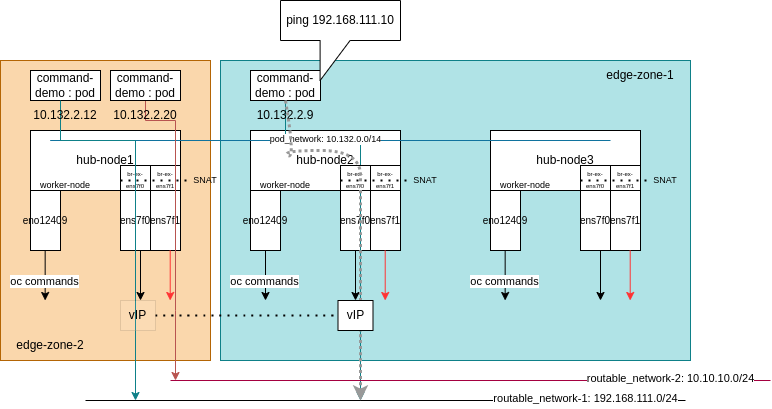

The diagram above was exported from draw.io. Its source (the exported page's mxGraphModel, read from the mxfile embedded in the PNG):
<mxGraphModel dx="1610" dy="707" grid="1" gridSize="10" guides="1" tooltips="1" connect="1" arrows="1" fold="1" page="1" pageScale="1" pageWidth="850" pageHeight="1100" math="0" shadow="0">
  <root>
    <mxCell id="0" />
    <mxCell id="1" parent="0" />
    <mxCell id="2yPX5GzKrjEQ2DkSqOh3-2" value="" style="rounded=0;whiteSpace=wrap;html=1;fillColor=#fad7ac;strokeColor=#b46504;" parent="1" vertex="1">
      <mxGeometry x="-130" y="380" width="210" height="300" as="geometry" />
    </mxCell>
    <mxCell id="2yPX5GzKrjEQ2DkSqOh3-1" value="" style="rounded=0;whiteSpace=wrap;html=1;fillColor=#b0e3e6;strokeColor=#0e8088;" parent="1" vertex="1">
      <mxGeometry x="90" y="380" width="470" height="300" as="geometry" />
    </mxCell>
    <mxCell id="fpM_MmM-ih9NRXewBBcx-1" value="hub-node2" style="rounded=0;whiteSpace=wrap;html=1;" parent="1" vertex="1">
      <mxGeometry x="120" y="450" width="150" height="60" as="geometry" />
    </mxCell>
    <mxCell id="fpM_MmM-ih9NRXewBBcx-2" value="hub-node3" style="rounded=0;whiteSpace=wrap;html=1;" parent="1" vertex="1">
      <mxGeometry x="360" y="450" width="150" height="60" as="geometry" />
    </mxCell>
    <mxCell id="fpM_MmM-ih9NRXewBBcx-3" value="&lt;font style=&quot;font-size: 10px;&quot;&gt;eno12409&lt;/font&gt;" style="rounded=0;whiteSpace=wrap;html=1;" parent="1" vertex="1">
      <mxGeometry x="120" y="510" width="30" height="60" as="geometry" />
    </mxCell>
    <mxCell id="fpM_MmM-ih9NRXewBBcx-4" value="&lt;font style=&quot;font-size: 10px;&quot;&gt;ens7f0&lt;/font&gt;" style="rounded=0;whiteSpace=wrap;html=1;" parent="1" vertex="1">
      <mxGeometry x="210" y="510" width="30" height="60" as="geometry" />
    </mxCell>
    <mxCell id="fpM_MmM-ih9NRXewBBcx-5" value="" style="endArrow=classic;html=1;rounded=0;exitX=0.5;exitY=1;exitDx=0;exitDy=0;" parent="1" source="fpM_MmM-ih9NRXewBBcx-3" edge="1">
      <mxGeometry width="50" height="50" relative="1" as="geometry">
        <mxPoint x="150" y="630" as="sourcePoint" />
        <mxPoint x="135" y="620" as="targetPoint" />
      </mxGeometry>
    </mxCell>
    <mxCell id="fpM_MmM-ih9NRXewBBcx-6" value="oc commands" style="edgeLabel;html=1;align=center;verticalAlign=middle;resizable=0;points=[];" parent="fpM_MmM-ih9NRXewBBcx-5" vertex="1" connectable="0">
      <mxGeometry x="0.2286" y="-1" relative="1" as="geometry">
        <mxPoint as="offset" />
      </mxGeometry>
    </mxCell>
    <mxCell id="fpM_MmM-ih9NRXewBBcx-7" value="" style="endArrow=classic;html=1;rounded=0;exitX=0.5;exitY=1;exitDx=0;exitDy=0;" parent="1" source="fpM_MmM-ih9NRXewBBcx-4" edge="1">
      <mxGeometry width="50" height="50" relative="1" as="geometry">
        <mxPoint x="200" y="660" as="sourcePoint" />
        <mxPoint x="225" y="620" as="targetPoint" />
      </mxGeometry>
    </mxCell>
    <mxCell id="fpM_MmM-ih9NRXewBBcx-8" value="command-demo : pod" style="rounded=0;whiteSpace=wrap;html=1;" parent="1" vertex="1">
      <mxGeometry x="120" y="390" width="70" height="30" as="geometry" />
    </mxCell>
    <mxCell id="fpM_MmM-ih9NRXewBBcx-10" value="&lt;font style=&quot;font-size: 10px;&quot;&gt;eno12409&lt;/font&gt;" style="rounded=0;whiteSpace=wrap;html=1;" parent="1" vertex="1">
      <mxGeometry x="360" y="510" width="30" height="60" as="geometry" />
    </mxCell>
    <mxCell id="fpM_MmM-ih9NRXewBBcx-11" value="&lt;font style=&quot;font-size: 10px;&quot;&gt;ens7f0&lt;/font&gt;" style="rounded=0;whiteSpace=wrap;html=1;" parent="1" vertex="1">
      <mxGeometry x="450" y="510" width="30" height="60" as="geometry" />
    </mxCell>
    <mxCell id="fpM_MmM-ih9NRXewBBcx-12" value="" style="endArrow=classic;html=1;rounded=0;fillColor=#b0e3e6;strokeColor=#0e8088;exitX=0.5;exitY=1;exitDx=0;exitDy=0;" parent="1" source="fpM_MmM-ih9NRXewBBcx-8" edge="1">
      <mxGeometry width="50" height="50" relative="1" as="geometry">
        <mxPoint x="230" y="650" as="sourcePoint" />
        <mxPoint x="230" y="720" as="targetPoint" />
        <Array as="points">
          <mxPoint x="155" y="460" />
          <mxPoint x="230" y="460" />
          <mxPoint x="230" y="650" />
        </Array>
      </mxGeometry>
    </mxCell>
    <mxCell id="fpM_MmM-ih9NRXewBBcx-14" value="&lt;font style=&quot;font-size: 10px;&quot;&gt;ens7f1&lt;/font&gt;" style="rounded=0;whiteSpace=wrap;html=1;" parent="1" vertex="1">
      <mxGeometry x="240" y="510" width="30" height="60" as="geometry" />
    </mxCell>
    <mxCell id="fpM_MmM-ih9NRXewBBcx-16" value="&lt;font style=&quot;font-size: 10px;&quot;&gt;ens7f1&lt;/font&gt;" style="rounded=0;whiteSpace=wrap;html=1;" parent="1" vertex="1">
      <mxGeometry x="480" y="510" width="30" height="60" as="geometry" />
    </mxCell>
    <mxCell id="fpM_MmM-ih9NRXewBBcx-17" value="" style="endArrow=classic;html=1;rounded=0;exitX=0.5;exitY=1;exitDx=0;exitDy=0;strokeColor=#FF3333;" parent="1" edge="1">
      <mxGeometry width="50" height="50" relative="1" as="geometry">
        <mxPoint x="254.71" y="570" as="sourcePoint" />
        <mxPoint x="254.71" y="620" as="targetPoint" />
      </mxGeometry>
    </mxCell>
    <mxCell id="fpM_MmM-ih9NRXewBBcx-19" value="&lt;font style=&quot;font-size: 6px;&quot;&gt;br-ex-ens7f0&lt;/font&gt;" style="rounded=0;whiteSpace=wrap;html=1;fontSize=10;" parent="1" vertex="1">
      <mxGeometry x="210" y="485" width="30" height="25" as="geometry" />
    </mxCell>
    <mxCell id="fpM_MmM-ih9NRXewBBcx-21" value="&lt;font style=&quot;font-size: 6px;&quot;&gt;br-ex-ens7f1&lt;/font&gt;" style="rounded=0;whiteSpace=wrap;html=1;fontSize=10;" parent="1" vertex="1">
      <mxGeometry x="240" y="485" width="30" height="25" as="geometry" />
    </mxCell>
    <mxCell id="fpM_MmM-ih9NRXewBBcx-22" value="" style="endArrow=classic;html=1;rounded=0;exitX=0.5;exitY=1;exitDx=0;exitDy=0;" parent="1" edge="1">
      <mxGeometry width="50" height="50" relative="1" as="geometry">
        <mxPoint x="470" y="570" as="sourcePoint" />
        <mxPoint x="470" y="620" as="targetPoint" />
      </mxGeometry>
    </mxCell>
    <mxCell id="fpM_MmM-ih9NRXewBBcx-23" value="" style="endArrow=classic;html=1;rounded=0;exitX=0.5;exitY=1;exitDx=0;exitDy=0;strokeColor=#FF3333;" parent="1" edge="1">
      <mxGeometry width="50" height="50" relative="1" as="geometry">
        <mxPoint x="499.71000000000004" y="570" as="sourcePoint" />
        <mxPoint x="499.71000000000004" y="620" as="targetPoint" />
      </mxGeometry>
    </mxCell>
    <mxCell id="fpM_MmM-ih9NRXewBBcx-24" value="&lt;font style=&quot;font-size: 6px;&quot;&gt;br-ex-ens7f0&lt;/font&gt;" style="rounded=0;whiteSpace=wrap;html=1;fontSize=10;" parent="1" vertex="1">
      <mxGeometry x="450" y="485" width="30" height="25" as="geometry" />
    </mxCell>
    <mxCell id="fpM_MmM-ih9NRXewBBcx-25" value="&lt;font style=&quot;font-size: 6px;&quot;&gt;br-ex-ens7f1&lt;/font&gt;" style="rounded=0;whiteSpace=wrap;html=1;fontSize=10;" parent="1" vertex="1">
      <mxGeometry x="480" y="485" width="30" height="25" as="geometry" />
    </mxCell>
    <mxCell id="fpM_MmM-ih9NRXewBBcx-26" value="" style="endArrow=none;dashed=1;html=1;dashPattern=1 3;strokeWidth=2;rounded=0;fontSize=6;" parent="1" edge="1">
      <mxGeometry width="50" height="50" relative="1" as="geometry">
        <mxPoint x="210" y="500" as="sourcePoint" />
        <mxPoint x="280" y="500" as="targetPoint" />
      </mxGeometry>
    </mxCell>
    <mxCell id="fpM_MmM-ih9NRXewBBcx-27" value="&lt;font style=&quot;font-size: 9px;&quot;&gt;SNAT&lt;/font&gt;" style="text;html=1;strokeColor=none;fillColor=none;align=center;verticalAlign=middle;whiteSpace=wrap;rounded=0;fontSize=6;" parent="1" vertex="1">
      <mxGeometry x="280" y="490" width="30" height="20" as="geometry" />
    </mxCell>
    <mxCell id="fpM_MmM-ih9NRXewBBcx-28" value="" style="endArrow=none;dashed=1;html=1;dashPattern=1 3;strokeWidth=2;rounded=0;fontSize=6;" parent="1" edge="1">
      <mxGeometry width="50" height="50" relative="1" as="geometry">
        <mxPoint x="450" y="500" as="sourcePoint" />
        <mxPoint x="520" y="500" as="targetPoint" />
      </mxGeometry>
    </mxCell>
    <mxCell id="fpM_MmM-ih9NRXewBBcx-29" value="&lt;font style=&quot;font-size: 9px;&quot;&gt;SNAT&lt;/font&gt;" style="text;html=1;strokeColor=none;fillColor=none;align=center;verticalAlign=middle;whiteSpace=wrap;rounded=0;fontSize=6;" parent="1" vertex="1">
      <mxGeometry x="520" y="490" width="30" height="20" as="geometry" />
    </mxCell>
    <mxCell id="fpM_MmM-ih9NRXewBBcx-31" value="worker-node" style="text;html=1;strokeColor=none;fillColor=none;align=center;verticalAlign=middle;whiteSpace=wrap;rounded=0;fontSize=9;" parent="1" vertex="1">
      <mxGeometry x="120" y="500" width="70" height="10" as="geometry" />
    </mxCell>
    <mxCell id="fpM_MmM-ih9NRXewBBcx-32" value="worker-node" style="text;html=1;strokeColor=none;fillColor=none;align=center;verticalAlign=middle;whiteSpace=wrap;rounded=0;fontSize=9;" parent="1" vertex="1">
      <mxGeometry x="360" y="500" width="70" height="10" as="geometry" />
    </mxCell>
    <mxCell id="fpM_MmM-ih9NRXewBBcx-33" value="hub-node1" style="rounded=0;whiteSpace=wrap;html=1;" parent="1" vertex="1">
      <mxGeometry x="-100" y="450" width="150" height="60" as="geometry" />
    </mxCell>
    <mxCell id="fpM_MmM-ih9NRXewBBcx-34" value="&lt;font style=&quot;font-size: 10px;&quot;&gt;eno12409&lt;/font&gt;" style="rounded=0;whiteSpace=wrap;html=1;" parent="1" vertex="1">
      <mxGeometry x="-100" y="510" width="30" height="60" as="geometry" />
    </mxCell>
    <mxCell id="fpM_MmM-ih9NRXewBBcx-35" value="&lt;font style=&quot;font-size: 10px;&quot;&gt;ens7f0&lt;/font&gt;" style="rounded=0;whiteSpace=wrap;html=1;" parent="1" vertex="1">
      <mxGeometry x="-10" y="510" width="30" height="60" as="geometry" />
    </mxCell>
    <mxCell id="fpM_MmM-ih9NRXewBBcx-36" value="&lt;font style=&quot;font-size: 10px;&quot;&gt;ens7f1&lt;/font&gt;" style="rounded=0;whiteSpace=wrap;html=1;" parent="1" vertex="1">
      <mxGeometry x="20" y="510" width="30" height="60" as="geometry" />
    </mxCell>
    <mxCell id="fpM_MmM-ih9NRXewBBcx-37" value="" style="endArrow=classic;html=1;rounded=0;exitX=0.5;exitY=1;exitDx=0;exitDy=0;" parent="1" edge="1">
      <mxGeometry width="50" height="50" relative="1" as="geometry">
        <mxPoint x="10" y="570" as="sourcePoint" />
        <mxPoint x="10" y="620" as="targetPoint" />
      </mxGeometry>
    </mxCell>
    <mxCell id="fpM_MmM-ih9NRXewBBcx-38" value="" style="endArrow=classic;html=1;rounded=0;exitX=0.5;exitY=1;exitDx=0;exitDy=0;strokeColor=#FF3333;" parent="1" edge="1">
      <mxGeometry width="50" height="50" relative="1" as="geometry">
        <mxPoint x="39.710000000000036" y="570" as="sourcePoint" />
        <mxPoint x="39.710000000000036" y="620" as="targetPoint" />
      </mxGeometry>
    </mxCell>
    <mxCell id="fpM_MmM-ih9NRXewBBcx-39" value="&lt;font style=&quot;font-size: 6px;&quot;&gt;br-ex-ens7f0&lt;/font&gt;" style="rounded=0;whiteSpace=wrap;html=1;fontSize=10;" parent="1" vertex="1">
      <mxGeometry x="-10" y="485" width="30" height="25" as="geometry" />
    </mxCell>
    <mxCell id="fpM_MmM-ih9NRXewBBcx-40" value="&lt;font style=&quot;font-size: 6px;&quot;&gt;br-ex-ens7f1&lt;/font&gt;" style="rounded=0;whiteSpace=wrap;html=1;fontSize=10;" parent="1" vertex="1">
      <mxGeometry x="20" y="485" width="30" height="25" as="geometry" />
    </mxCell>
    <mxCell id="fpM_MmM-ih9NRXewBBcx-41" value="" style="endArrow=none;dashed=1;html=1;dashPattern=1 3;strokeWidth=2;rounded=0;fontSize=6;" parent="1" edge="1">
      <mxGeometry width="50" height="50" relative="1" as="geometry">
        <mxPoint x="-10" y="500" as="sourcePoint" />
        <mxPoint x="60" y="500" as="targetPoint" />
      </mxGeometry>
    </mxCell>
    <mxCell id="fpM_MmM-ih9NRXewBBcx-42" value="&lt;font style=&quot;font-size: 9px;&quot;&gt;SNAT&lt;/font&gt;" style="text;html=1;strokeColor=none;fillColor=none;align=center;verticalAlign=middle;whiteSpace=wrap;rounded=0;fontSize=6;" parent="1" vertex="1">
      <mxGeometry x="60" y="490" width="30" height="20" as="geometry" />
    </mxCell>
    <mxCell id="fpM_MmM-ih9NRXewBBcx-43" value="worker-node" style="text;html=1;strokeColor=none;fillColor=none;align=center;verticalAlign=middle;whiteSpace=wrap;rounded=0;fontSize=9;" parent="1" vertex="1">
      <mxGeometry x="-100" y="500" width="70" height="10" as="geometry" />
    </mxCell>
    <mxCell id="fpM_MmM-ih9NRXewBBcx-44" value="" style="endArrow=none;html=1;rounded=0;fontSize=9;strokeColor=#10739e;fillColor=#b1ddf0;" parent="1" edge="1">
      <mxGeometry width="50" height="50" relative="1" as="geometry">
        <mxPoint x="-80.33" y="460" as="sourcePoint" />
        <mxPoint x="480.00333333333333" y="460" as="targetPoint" />
      </mxGeometry>
    </mxCell>
    <mxCell id="fpM_MmM-ih9NRXewBBcx-45" value="pod_network: 10.132.0.0/14" style="edgeLabel;html=1;align=center;verticalAlign=middle;resizable=0;points=[];fontSize=9;" parent="fpM_MmM-ih9NRXewBBcx-44" vertex="1" connectable="0">
      <mxGeometry x="0.0672" y="1" relative="1" as="geometry">
        <mxPoint x="-24" as="offset" />
      </mxGeometry>
    </mxCell>
    <mxCell id="2yPX5GzKrjEQ2DkSqOh3-3" value="command-demo : pod" style="rounded=0;whiteSpace=wrap;html=1;" parent="1" vertex="1">
      <mxGeometry x="-100" y="390" width="70" height="30" as="geometry" />
    </mxCell>
    <mxCell id="2yPX5GzKrjEQ2DkSqOh3-4" value="" style="endArrow=classic;html=1;rounded=0;fillColor=#b0e3e6;strokeColor=#0e8088;exitX=0.5;exitY=1;exitDx=0;exitDy=0;" parent="1" edge="1">
      <mxGeometry width="50" height="50" relative="1" as="geometry">
        <mxPoint x="-70" y="420" as="sourcePoint" />
        <mxPoint x="5" y="720" as="targetPoint" />
        <Array as="points">
          <mxPoint x="-70" y="460" />
          <mxPoint x="5" y="460" />
          <mxPoint x="5" y="650" />
        </Array>
      </mxGeometry>
    </mxCell>
    <mxCell id="2yPX5GzKrjEQ2DkSqOh3-5" value="" style="endArrow=none;html=1;rounded=0;" parent="1" edge="1">
      <mxGeometry width="50" height="50" relative="1" as="geometry">
        <mxPoint x="-45" y="720" as="sourcePoint" />
        <mxPoint x="555" y="720" as="targetPoint" />
      </mxGeometry>
    </mxCell>
    <mxCell id="2yPX5GzKrjEQ2DkSqOh3-6" value="routable_network-1: 192.168.111.0/24" style="edgeLabel;html=1;align=center;verticalAlign=middle;resizable=0;points=[];" parent="2yPX5GzKrjEQ2DkSqOh3-5" vertex="1" connectable="0">
      <mxGeometry x="-0.57" y="2" relative="1" as="geometry">
        <mxPoint x="371" as="offset" />
      </mxGeometry>
    </mxCell>
    <mxCell id="2yPX5GzKrjEQ2DkSqOh3-7" value="edge-zone-1" style="text;html=1;strokeColor=none;fillColor=none;align=center;verticalAlign=middle;whiteSpace=wrap;rounded=0;" parent="1" vertex="1">
      <mxGeometry x="460" y="380" width="100" height="30" as="geometry" />
    </mxCell>
    <mxCell id="2yPX5GzKrjEQ2DkSqOh3-8" value="edge-zone-2" style="text;html=1;strokeColor=none;fillColor=none;align=center;verticalAlign=middle;whiteSpace=wrap;rounded=0;" parent="1" vertex="1">
      <mxGeometry x="-130" y="650" width="100" height="30" as="geometry" />
    </mxCell>
    <mxCell id="2yPX5GzKrjEQ2DkSqOh3-10" value="ping 192.168.111.10" style="shape=callout;whiteSpace=wrap;html=1;perimeter=calloutPerimeter;position2=0.33;size=40;position=0.33;base=30;" parent="1" vertex="1">
      <mxGeometry x="150" y="320" width="120" height="80" as="geometry" />
    </mxCell>
    <mxCell id="2yPX5GzKrjEQ2DkSqOh3-11" value="10.132.2.12" style="text;html=1;strokeColor=none;fillColor=none;align=center;verticalAlign=middle;whiteSpace=wrap;rounded=0;" parent="1" vertex="1">
      <mxGeometry x="-95" y="420" width="60" height="30" as="geometry" />
    </mxCell>
    <mxCell id="2yPX5GzKrjEQ2DkSqOh3-12" value="10.132.2.9" style="text;html=1;strokeColor=none;fillColor=none;align=center;verticalAlign=middle;whiteSpace=wrap;rounded=0;" parent="1" vertex="1">
      <mxGeometry x="125" y="420" width="60" height="30" as="geometry" />
    </mxCell>
    <mxCell id="2yPX5GzKrjEQ2DkSqOh3-14" value="" style="endArrow=classic;html=1;strokeWidth=3;curved=1;exitX=0.5;exitY=0;exitDx=0;exitDy=0;dashed=1;dashPattern=1 1;strokeColor=#999999;" parent="1" edge="1">
      <mxGeometry width="50" height="50" relative="1" as="geometry">
        <mxPoint x="155" y="420" as="sourcePoint" />
        <mxPoint x="230" y="720" as="targetPoint" />
        <Array as="points">
          <mxPoint x="165" y="480" />
          <mxPoint x="150" y="470" />
          <mxPoint x="230" y="470" />
          <mxPoint x="230" y="520" />
          <mxPoint x="230" y="580" />
        </Array>
      </mxGeometry>
    </mxCell>
    <mxCell id="2yPX5GzKrjEQ2DkSqOh3-15" value="vIP" style="rounded=0;whiteSpace=wrap;html=1;fillStyle=auto;fontColor=default;strokeColor=default;opacity=10;" parent="1" vertex="1">
      <mxGeometry x="-10" y="620" width="35" height="30" as="geometry" />
    </mxCell>
    <mxCell id="2yPX5GzKrjEQ2DkSqOh3-16" value="vIP" style="rounded=0;whiteSpace=wrap;html=1;gradientColor=none;fillColor=default;fillStyle=auto;shadow=0;" parent="1" vertex="1">
      <mxGeometry x="207.5" y="620" width="35" height="30" as="geometry" />
    </mxCell>
    <mxCell id="2yPX5GzKrjEQ2DkSqOh3-18" value="" style="endArrow=none;dashed=1;html=1;dashPattern=1 3;strokeWidth=2;curved=1;exitX=1;exitY=0.5;exitDx=0;exitDy=0;entryX=0;entryY=0.5;entryDx=0;entryDy=0;" parent="1" source="2yPX5GzKrjEQ2DkSqOh3-15" target="2yPX5GzKrjEQ2DkSqOh3-16" edge="1">
      <mxGeometry width="50" height="50" relative="1" as="geometry">
        <mxPoint x="60" y="840" as="sourcePoint" />
        <mxPoint x="110" y="790" as="targetPoint" />
      </mxGeometry>
    </mxCell>
    <mxCell id="ZJFm_W0IMCZ28U4ziZ-s-1" value="" style="endArrow=none;html=1;rounded=0;fillColor=#d80073;strokeColor=#A50040;" edge="1" parent="1">
      <mxGeometry width="50" height="50" relative="1" as="geometry">
        <mxPoint x="40" y="700" as="sourcePoint" />
        <mxPoint x="640" y="700" as="targetPoint" />
      </mxGeometry>
    </mxCell>
    <mxCell id="ZJFm_W0IMCZ28U4ziZ-s-2" value="routable_network-2: 10.10.10.0/24" style="edgeLabel;html=1;align=center;verticalAlign=middle;resizable=0;points=[];" vertex="1" connectable="0" parent="ZJFm_W0IMCZ28U4ziZ-s-1">
      <mxGeometry x="-0.57" y="2" relative="1" as="geometry">
        <mxPoint x="371" as="offset" />
      </mxGeometry>
    </mxCell>
    <mxCell id="ZJFm_W0IMCZ28U4ziZ-s-3" value="" style="endArrow=classic;html=1;rounded=0;fillColor=#f8cecc;strokeColor=#b85450;exitX=0.5;exitY=0;exitDx=0;exitDy=0;startArrow=none;" edge="1" parent="1" source="ZJFm_W0IMCZ28U4ziZ-s-7">
      <mxGeometry width="50" height="50" relative="1" as="geometry">
        <mxPoint x="-30" y="400" as="sourcePoint" />
        <mxPoint x="45" y="700" as="targetPoint" />
        <Array as="points">
          <mxPoint x="15" y="440" />
          <mxPoint x="45" y="440" />
          <mxPoint x="45" y="630" />
        </Array>
      </mxGeometry>
    </mxCell>
    <mxCell id="ZJFm_W0IMCZ28U4ziZ-s-6" value="command-demo : pod" style="rounded=0;whiteSpace=wrap;html=1;" vertex="1" parent="1">
      <mxGeometry x="-20" y="390" width="70" height="30" as="geometry" />
    </mxCell>
    <mxCell id="ZJFm_W0IMCZ28U4ziZ-s-7" value="10.132.2.20" style="text;html=1;strokeColor=none;fillColor=none;align=center;verticalAlign=middle;whiteSpace=wrap;rounded=0;" vertex="1" parent="1">
      <mxGeometry x="-15" y="420" width="60" height="30" as="geometry" />
    </mxCell>
    <mxCell id="ZJFm_W0IMCZ28U4ziZ-s-8" value="" style="endArrow=none;html=1;rounded=0;fillColor=#f8cecc;strokeColor=#b85450;exitX=0.5;exitY=1;exitDx=0;exitDy=0;" edge="1" parent="1" source="ZJFm_W0IMCZ28U4ziZ-s-6" target="ZJFm_W0IMCZ28U4ziZ-s-7">
      <mxGeometry width="50" height="50" relative="1" as="geometry">
        <mxPoint x="15" y="420" as="sourcePoint" />
        <mxPoint x="45" y="700" as="targetPoint" />
        <Array as="points" />
      </mxGeometry>
    </mxCell>
    <mxCell id="ZJFm_W0IMCZ28U4ziZ-s-9" value="" style="endArrow=classic;html=1;rounded=0;exitX=0.5;exitY=1;exitDx=0;exitDy=0;" edge="1" parent="1">
      <mxGeometry width="50" height="50" relative="1" as="geometry">
        <mxPoint x="-85.34" y="570" as="sourcePoint" />
        <mxPoint x="-85.34" y="620" as="targetPoint" />
      </mxGeometry>
    </mxCell>
    <mxCell id="ZJFm_W0IMCZ28U4ziZ-s-10" value="oc commands" style="edgeLabel;html=1;align=center;verticalAlign=middle;resizable=0;points=[];" vertex="1" connectable="0" parent="ZJFm_W0IMCZ28U4ziZ-s-9">
      <mxGeometry x="0.2286" y="-1" relative="1" as="geometry">
        <mxPoint as="offset" />
      </mxGeometry>
    </mxCell>
    <mxCell id="ZJFm_W0IMCZ28U4ziZ-s-11" value="" style="endArrow=classic;html=1;rounded=0;exitX=0.5;exitY=1;exitDx=0;exitDy=0;" edge="1" parent="1">
      <mxGeometry width="50" height="50" relative="1" as="geometry">
        <mxPoint x="374.65999999999997" y="570" as="sourcePoint" />
        <mxPoint x="374.65999999999997" y="620" as="targetPoint" />
      </mxGeometry>
    </mxCell>
    <mxCell id="ZJFm_W0IMCZ28U4ziZ-s-12" value="oc commands" style="edgeLabel;html=1;align=center;verticalAlign=middle;resizable=0;points=[];" vertex="1" connectable="0" parent="ZJFm_W0IMCZ28U4ziZ-s-11">
      <mxGeometry x="0.2286" y="-1" relative="1" as="geometry">
        <mxPoint as="offset" />
      </mxGeometry>
    </mxCell>
  </root>
</mxGraphModel>